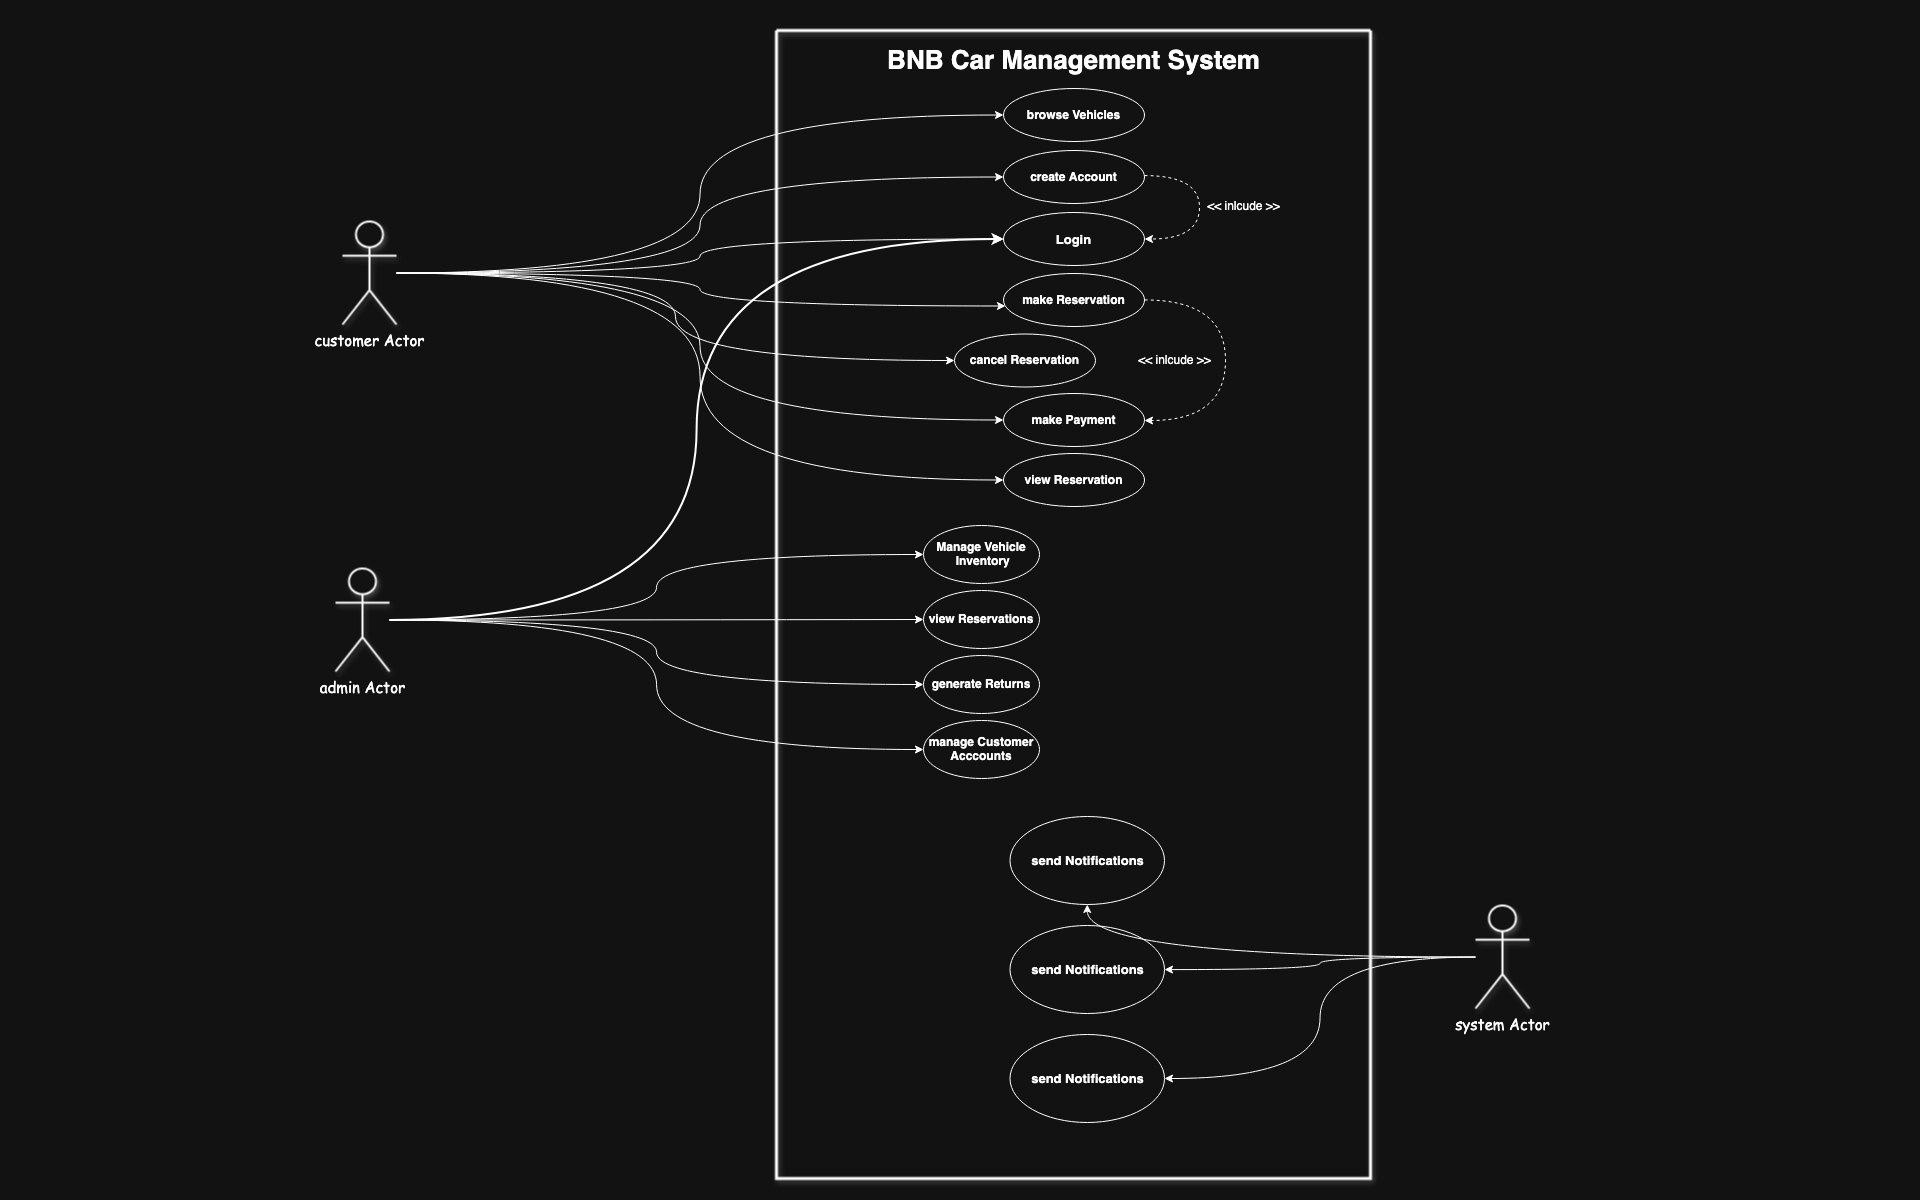

The diagram above was exported from draw.io. Its source (the exported page's mxGraphModel, read from the mxfile embedded in the PNG):
<mxGraphModel dx="1327" dy="1158" grid="0" gridSize="10" guides="1" tooltips="1" connect="1" arrows="1" fold="1" page="1" pageScale="1" pageWidth="1920" pageHeight="1200" background="#FFFFFF" math="0" shadow="0">
  <root>
    <mxCell id="0" />
    <mxCell id="1" parent="0" />
    <mxCell id="nJW3Iq-6__MBSKOr3doG-2" value="" style="swimlane;startSize=0;strokeWidth=3;fillStyle=auto;shadow=1;rounded=1;labelBackgroundColor=none;" vertex="1" parent="1">
      <mxGeometry x="776" y="30" width="594" height="1148" as="geometry" />
    </mxCell>
    <mxCell id="nJW3Iq-6__MBSKOr3doG-7" value="BNB Car Management System" style="text;html=1;align=center;verticalAlign=middle;resizable=0;points=[];autosize=1;strokeColor=none;fillColor=none;fontSize=26;fontStyle=1;labelBackgroundColor=none;rounded=1;" vertex="1" parent="nJW3Iq-6__MBSKOr3doG-2">
      <mxGeometry x="110" y="9" width="374" height="43" as="geometry" />
    </mxCell>
    <mxCell id="nJW3Iq-6__MBSKOr3doG-8" value="&lt;b&gt;&lt;font&gt;browse Vehicles&lt;/font&gt;&lt;/b&gt;" style="ellipse;whiteSpace=wrap;html=1;fontSize=12;labelBackgroundColor=none;rounded=1;" vertex="1" parent="nJW3Iq-6__MBSKOr3doG-2">
      <mxGeometry x="227" y="58" width="141" height="53" as="geometry" />
    </mxCell>
    <mxCell id="nJW3Iq-6__MBSKOr3doG-17" value="&lt;div&gt;Manage Vehicle&lt;/div&gt;&lt;div&gt;&amp;nbsp;Inventory&lt;/div&gt;" style="ellipse;whiteSpace=wrap;html=1;fontSize=12;fontStyle=1;labelBackgroundColor=none;rounded=1;" vertex="1" parent="nJW3Iq-6__MBSKOr3doG-2">
      <mxGeometry x="147" y="495" width="116" height="58" as="geometry" />
    </mxCell>
    <mxCell id="nJW3Iq-6__MBSKOr3doG-23" value="send Notifications" style="ellipse;whiteSpace=wrap;html=1;fontSize=13;labelBackgroundColor=none;fontStyle=1;rounded=1;" vertex="1" parent="nJW3Iq-6__MBSKOr3doG-2">
      <mxGeometry x="233.5" y="786" width="154.5" height="88" as="geometry" />
    </mxCell>
    <mxCell id="nJW3Iq-6__MBSKOr3doG-88" style="edgeStyle=orthogonalEdgeStyle;rounded=1;orthogonalLoop=1;jettySize=auto;html=1;entryX=1;entryY=0.5;entryDx=0;entryDy=0;curved=1;dashed=1;labelBackgroundColor=none;fontColor=default;" edge="1" parent="nJW3Iq-6__MBSKOr3doG-2" source="nJW3Iq-6__MBSKOr3doG-27" target="nJW3Iq-6__MBSKOr3doG-28">
      <mxGeometry relative="1" as="geometry">
        <Array as="points">
          <mxPoint x="423" y="145" />
          <mxPoint x="423" y="209" />
        </Array>
      </mxGeometry>
    </mxCell>
    <mxCell id="nJW3Iq-6__MBSKOr3doG-27" value="&lt;b&gt;create Account&lt;/b&gt;" style="ellipse;whiteSpace=wrap;html=1;fontSize=12;labelBackgroundColor=none;rounded=1;" vertex="1" parent="nJW3Iq-6__MBSKOr3doG-2">
      <mxGeometry x="227" y="120" width="141" height="53" as="geometry" />
    </mxCell>
    <mxCell id="nJW3Iq-6__MBSKOr3doG-28" value="&lt;b&gt;Login&lt;/b&gt;" style="ellipse;whiteSpace=wrap;html=1;fontSize=13;labelBackgroundColor=none;rounded=1;" vertex="1" parent="nJW3Iq-6__MBSKOr3doG-2">
      <mxGeometry x="227" y="182" width="141" height="53" as="geometry" />
    </mxCell>
    <mxCell id="nJW3Iq-6__MBSKOr3doG-83" style="edgeStyle=orthogonalEdgeStyle;rounded=1;orthogonalLoop=1;jettySize=auto;html=1;dashed=1;strokeWidth=1;curved=1;labelBackgroundColor=none;fontColor=default;" edge="1" parent="nJW3Iq-6__MBSKOr3doG-2" source="nJW3Iq-6__MBSKOr3doG-29" target="nJW3Iq-6__MBSKOr3doG-31">
      <mxGeometry relative="1" as="geometry">
        <Array as="points">
          <mxPoint x="449" y="270" />
          <mxPoint x="449" y="390" />
        </Array>
      </mxGeometry>
    </mxCell>
    <mxCell id="nJW3Iq-6__MBSKOr3doG-29" value="&lt;b&gt;make Reservation&lt;/b&gt;" style="ellipse;whiteSpace=wrap;html=1;fontSize=12;labelBackgroundColor=none;rounded=1;" vertex="1" parent="nJW3Iq-6__MBSKOr3doG-2">
      <mxGeometry x="227" y="243" width="141" height="53" as="geometry" />
    </mxCell>
    <mxCell id="nJW3Iq-6__MBSKOr3doG-30" value="&lt;b&gt;cancel Reservation&lt;/b&gt;" style="ellipse;whiteSpace=wrap;html=1;fontSize=12;labelBackgroundColor=none;rounded=1;" vertex="1" parent="nJW3Iq-6__MBSKOr3doG-2">
      <mxGeometry x="178" y="303.5" width="141" height="53" as="geometry" />
    </mxCell>
    <mxCell id="nJW3Iq-6__MBSKOr3doG-31" value="&lt;b&gt;make Payment&lt;/b&gt;" style="ellipse;whiteSpace=wrap;html=1;fontSize=12;labelBackgroundColor=none;rounded=1;" vertex="1" parent="nJW3Iq-6__MBSKOr3doG-2">
      <mxGeometry x="227" y="363" width="141" height="53" as="geometry" />
    </mxCell>
    <mxCell id="nJW3Iq-6__MBSKOr3doG-32" value="&lt;b&gt;view Reservation&lt;/b&gt;" style="ellipse;whiteSpace=wrap;html=1;fontSize=12;labelBackgroundColor=none;rounded=1;" vertex="1" parent="nJW3Iq-6__MBSKOr3doG-2">
      <mxGeometry x="227" y="423" width="141" height="53" as="geometry" />
    </mxCell>
    <mxCell id="nJW3Iq-6__MBSKOr3doG-33" value="view Reservations" style="ellipse;whiteSpace=wrap;html=1;fontSize=12;fontStyle=1;labelBackgroundColor=none;rounded=1;" vertex="1" parent="nJW3Iq-6__MBSKOr3doG-2">
      <mxGeometry x="147" y="560" width="116" height="58" as="geometry" />
    </mxCell>
    <mxCell id="nJW3Iq-6__MBSKOr3doG-48" value="generate Returns" style="ellipse;whiteSpace=wrap;html=1;fontSize=12;fontStyle=1;labelBackgroundColor=none;rounded=1;" vertex="1" parent="nJW3Iq-6__MBSKOr3doG-2">
      <mxGeometry x="147" y="625" width="116" height="58" as="geometry" />
    </mxCell>
    <mxCell id="nJW3Iq-6__MBSKOr3doG-49" value="manage Customer Acccounts" style="ellipse;whiteSpace=wrap;html=1;fontSize=12;fontStyle=1;labelBackgroundColor=none;rounded=1;" vertex="1" parent="nJW3Iq-6__MBSKOr3doG-2">
      <mxGeometry x="147" y="690" width="116" height="58" as="geometry" />
    </mxCell>
    <mxCell id="nJW3Iq-6__MBSKOr3doG-51" value="send Notifications" style="ellipse;whiteSpace=wrap;html=1;fontSize=13;labelBackgroundColor=none;fontStyle=1;rounded=1;" vertex="1" parent="nJW3Iq-6__MBSKOr3doG-2">
      <mxGeometry x="233.5" y="895" width="154.5" height="88" as="geometry" />
    </mxCell>
    <mxCell id="nJW3Iq-6__MBSKOr3doG-67" value="send Notifications" style="ellipse;whiteSpace=wrap;html=1;fontSize=13;labelBackgroundColor=none;fontStyle=1;rounded=1;" vertex="1" parent="nJW3Iq-6__MBSKOr3doG-2">
      <mxGeometry x="233.5" y="1004" width="154.5" height="88" as="geometry" />
    </mxCell>
    <mxCell id="nJW3Iq-6__MBSKOr3doG-84" value="&amp;lt;&amp;lt; inlcude &amp;gt;&amp;gt;" style="text;html=1;align=center;verticalAlign=middle;resizable=0;points=[];autosize=1;strokeColor=none;fillColor=none;labelBackgroundColor=none;rounded=1;" vertex="1" parent="nJW3Iq-6__MBSKOr3doG-2">
      <mxGeometry x="352" y="317" width="91" height="26" as="geometry" />
    </mxCell>
    <mxCell id="nJW3Iq-6__MBSKOr3doG-90" value="&amp;lt;&amp;lt; inlcude &amp;gt;&amp;gt;" style="text;html=1;align=center;verticalAlign=middle;resizable=0;points=[];autosize=1;strokeColor=none;fillColor=none;labelBackgroundColor=none;rounded=1;" vertex="1" parent="nJW3Iq-6__MBSKOr3doG-2">
      <mxGeometry x="421" y="163" width="91" height="26" as="geometry" />
    </mxCell>
    <mxCell id="nJW3Iq-6__MBSKOr3doG-68" style="edgeStyle=orthogonalEdgeStyle;rounded=1;orthogonalLoop=1;jettySize=auto;html=1;entryX=0;entryY=0.5;entryDx=0;entryDy=0;curved=1;labelBackgroundColor=none;fontColor=default;" edge="1" parent="1" source="nJW3Iq-6__MBSKOr3doG-4" target="nJW3Iq-6__MBSKOr3doG-8">
      <mxGeometry relative="1" as="geometry" />
    </mxCell>
    <mxCell id="nJW3Iq-6__MBSKOr3doG-69" style="edgeStyle=orthogonalEdgeStyle;rounded=1;orthogonalLoop=1;jettySize=auto;html=1;entryX=0;entryY=0.5;entryDx=0;entryDy=0;curved=1;labelBackgroundColor=none;fontColor=default;" edge="1" parent="1" source="nJW3Iq-6__MBSKOr3doG-4" target="nJW3Iq-6__MBSKOr3doG-27">
      <mxGeometry relative="1" as="geometry" />
    </mxCell>
    <mxCell id="nJW3Iq-6__MBSKOr3doG-70" style="edgeStyle=orthogonalEdgeStyle;rounded=1;orthogonalLoop=1;jettySize=auto;html=1;entryX=0;entryY=0.5;entryDx=0;entryDy=0;curved=1;labelBackgroundColor=none;fontColor=default;" edge="1" parent="1" source="nJW3Iq-6__MBSKOr3doG-4" target="nJW3Iq-6__MBSKOr3doG-28">
      <mxGeometry relative="1" as="geometry" />
    </mxCell>
    <mxCell id="nJW3Iq-6__MBSKOr3doG-72" style="edgeStyle=orthogonalEdgeStyle;rounded=1;orthogonalLoop=1;jettySize=auto;html=1;entryX=0;entryY=0.5;entryDx=0;entryDy=0;curved=1;labelBackgroundColor=none;fontColor=default;" edge="1" parent="1" source="nJW3Iq-6__MBSKOr3doG-4" target="nJW3Iq-6__MBSKOr3doG-30">
      <mxGeometry relative="1" as="geometry" />
    </mxCell>
    <mxCell id="nJW3Iq-6__MBSKOr3doG-73" style="edgeStyle=orthogonalEdgeStyle;rounded=1;orthogonalLoop=1;jettySize=auto;html=1;entryX=0;entryY=0.5;entryDx=0;entryDy=0;curved=1;labelBackgroundColor=none;fontColor=default;" edge="1" parent="1" source="nJW3Iq-6__MBSKOr3doG-4" target="nJW3Iq-6__MBSKOr3doG-31">
      <mxGeometry relative="1" as="geometry" />
    </mxCell>
    <mxCell id="nJW3Iq-6__MBSKOr3doG-74" style="edgeStyle=orthogonalEdgeStyle;rounded=1;orthogonalLoop=1;jettySize=auto;html=1;entryX=0;entryY=0.5;entryDx=0;entryDy=0;curved=1;labelBackgroundColor=none;fontColor=default;" edge="1" parent="1" source="nJW3Iq-6__MBSKOr3doG-4" target="nJW3Iq-6__MBSKOr3doG-32">
      <mxGeometry relative="1" as="geometry" />
    </mxCell>
    <mxCell id="nJW3Iq-6__MBSKOr3doG-4" value="customer Actor" style="shape=umlActor;verticalLabelPosition=bottom;verticalAlign=top;html=1;shadow=1;fontSize=15;strokeWidth=2;fontFamily=Comic Sans MS;labelBackgroundColor=none;rounded=1;" vertex="1" parent="1">
      <mxGeometry x="342" y="221" width="54" height="103" as="geometry" />
    </mxCell>
    <mxCell id="nJW3Iq-6__MBSKOr3doG-80" style="edgeStyle=orthogonalEdgeStyle;rounded=1;orthogonalLoop=1;jettySize=auto;html=1;curved=1;labelBackgroundColor=none;fontColor=default;" edge="1" parent="1" source="nJW3Iq-6__MBSKOr3doG-16" target="nJW3Iq-6__MBSKOr3doG-23">
      <mxGeometry relative="1" as="geometry" />
    </mxCell>
    <mxCell id="nJW3Iq-6__MBSKOr3doG-81" style="edgeStyle=orthogonalEdgeStyle;rounded=1;orthogonalLoop=1;jettySize=auto;html=1;curved=1;labelBackgroundColor=none;fontColor=default;" edge="1" parent="1" source="nJW3Iq-6__MBSKOr3doG-16" target="nJW3Iq-6__MBSKOr3doG-51">
      <mxGeometry relative="1" as="geometry" />
    </mxCell>
    <mxCell id="nJW3Iq-6__MBSKOr3doG-82" style="edgeStyle=orthogonalEdgeStyle;rounded=1;orthogonalLoop=1;jettySize=auto;html=1;entryX=1;entryY=0.5;entryDx=0;entryDy=0;curved=1;labelBackgroundColor=none;fontColor=default;" edge="1" parent="1" source="nJW3Iq-6__MBSKOr3doG-16" target="nJW3Iq-6__MBSKOr3doG-67">
      <mxGeometry relative="1" as="geometry" />
    </mxCell>
    <mxCell id="nJW3Iq-6__MBSKOr3doG-16" value="system Actor" style="shape=umlActor;verticalLabelPosition=bottom;verticalAlign=top;html=1;shadow=1;fontSize=15;strokeWidth=2;fontFamily=Comic Sans MS;labelBackgroundColor=none;rounded=1;" vertex="1" parent="1">
      <mxGeometry x="1475" y="905" width="54" height="103" as="geometry" />
    </mxCell>
    <mxCell id="nJW3Iq-6__MBSKOr3doG-75" style="edgeStyle=orthogonalEdgeStyle;rounded=1;orthogonalLoop=1;jettySize=auto;html=1;entryX=0;entryY=0.5;entryDx=0;entryDy=0;curved=1;strokeWidth=2;labelBackgroundColor=none;fontColor=default;" edge="1" parent="1" source="nJW3Iq-6__MBSKOr3doG-22" target="nJW3Iq-6__MBSKOr3doG-28">
      <mxGeometry relative="1" as="geometry" />
    </mxCell>
    <mxCell id="nJW3Iq-6__MBSKOr3doG-76" style="edgeStyle=orthogonalEdgeStyle;rounded=1;orthogonalLoop=1;jettySize=auto;html=1;entryX=0;entryY=0.5;entryDx=0;entryDy=0;curved=1;labelBackgroundColor=none;fontColor=default;" edge="1" parent="1" source="nJW3Iq-6__MBSKOr3doG-22" target="nJW3Iq-6__MBSKOr3doG-17">
      <mxGeometry relative="1" as="geometry" />
    </mxCell>
    <mxCell id="nJW3Iq-6__MBSKOr3doG-77" style="edgeStyle=orthogonalEdgeStyle;rounded=1;orthogonalLoop=1;jettySize=auto;html=1;entryX=0;entryY=0.5;entryDx=0;entryDy=0;curved=1;labelBackgroundColor=none;fontColor=default;" edge="1" parent="1" source="nJW3Iq-6__MBSKOr3doG-22" target="nJW3Iq-6__MBSKOr3doG-33">
      <mxGeometry relative="1" as="geometry" />
    </mxCell>
    <mxCell id="nJW3Iq-6__MBSKOr3doG-78" style="edgeStyle=orthogonalEdgeStyle;rounded=1;orthogonalLoop=1;jettySize=auto;html=1;entryX=0;entryY=0.5;entryDx=0;entryDy=0;curved=1;labelBackgroundColor=none;fontColor=default;" edge="1" parent="1" source="nJW3Iq-6__MBSKOr3doG-22" target="nJW3Iq-6__MBSKOr3doG-48">
      <mxGeometry relative="1" as="geometry" />
    </mxCell>
    <mxCell id="nJW3Iq-6__MBSKOr3doG-79" style="edgeStyle=orthogonalEdgeStyle;rounded=1;orthogonalLoop=1;jettySize=auto;html=1;entryX=0;entryY=0.5;entryDx=0;entryDy=0;curved=1;labelBackgroundColor=none;fontColor=default;" edge="1" parent="1" source="nJW3Iq-6__MBSKOr3doG-22" target="nJW3Iq-6__MBSKOr3doG-49">
      <mxGeometry relative="1" as="geometry" />
    </mxCell>
    <mxCell id="nJW3Iq-6__MBSKOr3doG-22" value="admin Actor" style="shape=umlActor;verticalLabelPosition=bottom;verticalAlign=top;html=1;shadow=1;fontSize=15;strokeWidth=2;fontFamily=Comic Sans MS;labelBackgroundColor=none;rounded=1;" vertex="1" parent="1">
      <mxGeometry x="335" y="568" width="54" height="103" as="geometry" />
    </mxCell>
    <mxCell id="nJW3Iq-6__MBSKOr3doG-71" style="edgeStyle=orthogonalEdgeStyle;rounded=1;orthogonalLoop=1;jettySize=auto;html=1;entryX=0.014;entryY=0.613;entryDx=0;entryDy=0;entryPerimeter=0;curved=1;labelBackgroundColor=none;fontColor=default;" edge="1" parent="1" source="nJW3Iq-6__MBSKOr3doG-4" target="nJW3Iq-6__MBSKOr3doG-29">
      <mxGeometry relative="1" as="geometry" />
    </mxCell>
  </root>
</mxGraphModel>